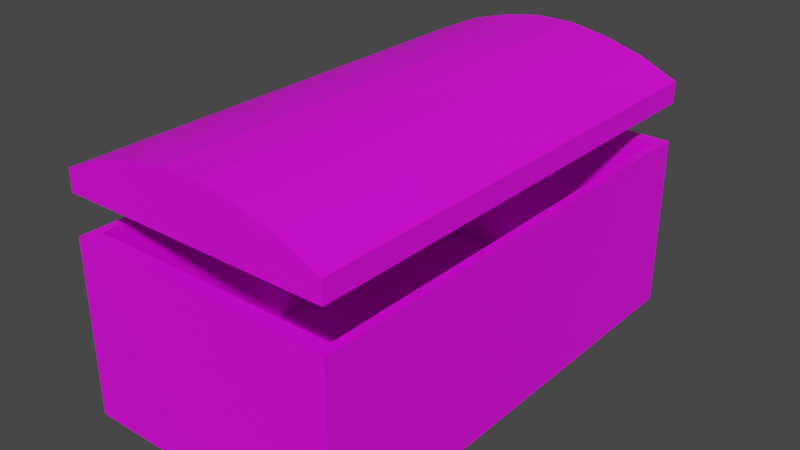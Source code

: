 # Source: Chest.blend  (saved by Blender 2.81.16; exported with 4.5.12 LTS)
import bpy
from mathutils import Matrix  # noqa: F401  (used for matrix-valued properties, if any)

bpy.ops.wm.read_factory_settings(use_empty=True)
scene = bpy.context.scene
scene.name = 'Scene'

# ---- collections
col_collection = bpy.data.collections.new('Collection'); scene.collection.children.link(col_collection)

# ---- images (referenced by path relative to the original .blend; pixels are not part of the script)
import os
ASSET_DIR = os.environ.get("B2B_ASSET_DIR", "")  # directory of the original .blend (textures are referenced by path, not embedded)
HERE = os.path.dirname(os.path.abspath(__file__))  # packed textures are extracted next to this script under _unpacked/

def load_image(name, relpath, width, height, colorspace="sRGB"):
    """Load a texture the original file referenced (path relative to the .blend, or extracted next to this script)."""
    p = next((c for c in (os.path.join(HERE, relpath), os.path.join(ASSET_DIR, relpath)) if relpath and os.path.exists(c)), "")
    if p:
        img = bpy.data.images.load(p, check_existing=True)
        img.name = name
    else:  # same state as the original file: an image datablock whose file is absent (Cycles renders it pink)
        img = bpy.data.images.new(name, width, height)
        img.source = "FILE"
        img.filepath = "//" + (relpath or name)
    img.colorspace_settings.name = colorspace
    return img
img_t_metal_wood_psd = load_image('T_Metal_Wood.psd', 'T_Metal_Wood.psd', 1024, 1024, 'sRGB')

# ---- materials (node trees are filled in below, after node groups)
mat_material_002 = bpy.data.materials.new('Material.002')
mat_material_002.use_transparent_shadow = False
mat_material_001 = bpy.data.materials.new('Material.001')
mat_material_001.use_transparent_shadow = False

# ---- material node trees
mat_material_002.use_nodes = True; mat_material_002.node_tree.nodes.clear()
_N = mat_material_002.node_tree.nodes; _L = mat_material_002.node_tree.links
n0 = _N.new('ShaderNodeOutputMaterial'); n0.name = 'Material Output'; n0.location = (300, 300)
n1 = _N.new('ShaderNodeBsdfPrincipled'); n1.name = 'Principled BSDF'; n1.location = (10, 300)
n1.distribution = 'GGX'
n1.subsurface_method = 'BURLEY'
n1.inputs[3].default_value = 1.45
n1.inputs[27].default_value = (0.0, 0.0, 0.0, 1.0)
n1.inputs[28].default_value = 1.0
n2 = _N.new('ShaderNodeTexImage'); n2.name = 'Image Texture'; n2.location = (-292, 217)
n2.image = img_t_metal_wood_psd
_L.new(n1.outputs[0], n0.inputs[0])
_L.new(n2.outputs[0], n1.inputs[0])
n0.is_active_output = True
mat_material_001.use_nodes = True; mat_material_001.node_tree.nodes.clear()
_N = mat_material_001.node_tree.nodes; _L = mat_material_001.node_tree.links
n0 = _N.new('ShaderNodeOutputMaterial'); n0.name = 'Material Output'; n0.location = (300, 300)
n1 = _N.new('ShaderNodeBsdfPrincipled'); n1.name = 'Principled BSDF'; n1.location = (10, 300)
n1.distribution = 'GGX'
n1.subsurface_method = 'BURLEY'
n1.inputs[3].default_value = 1.45
n1.inputs[27].default_value = (0.0, 0.0, 0.0, 1.0)
n1.inputs[28].default_value = 1.0
n2 = _N.new('ShaderNodeTexImage'); n2.name = 'Image Texture'; n2.location = (-290, 218)
n2.image = img_t_metal_wood_psd
_L.new(n1.outputs[0], n0.inputs[0])
_L.new(n2.outputs[0], n1.inputs[0])
n0.is_active_output = True

# ---- world
world_world = bpy.data.worlds.new('World'); scene.world = world_world
world_world.use_nodes = True; world_world.node_tree.nodes.clear()
_N = world_world.node_tree.nodes; _L = world_world.node_tree.links
n0 = _N.new('ShaderNodeOutputWorld'); n0.name = 'World Output'; n0.location = (300, 300)
n1 = _N.new('ShaderNodeBackground'); n1.name = 'Background'; n1.location = (10, 300)
n1.inputs[0].default_value = (0.05088, 0.05088, 0.05088, 1.0)
_L.new(n1.outputs[0], n0.inputs[0])
n0.is_active_output = True
world_world.color = (0.05088, 0.05088, 0.05088)
world_world.use_sun_shadow = False
world_world.sun_shadow_jitter_overblur = 0.0

# ---- meshes
me_cube_001 = bpy.data.meshes.new('Cube.001')
me_cube_001.from_pydata([(-1.0, -1.0, -1.0), (-1.0, -1.0, 1.0), (-1.0, 1.0, -1.0), (-1.0, 1.0, 1.0), (1.0, -1.0, -1.0), (1.0, -1.0, 1.0), (1.0, 1.0, -1.0), (1.0, 1.0, 1.0), (-0.9333, -0.9333, 1.0), (-0.9333, 0.9333, 1.0), (0.9333, 0.9333, 1.0), (0.9333, -0.9333, 1.0), (-0.9333, -0.9333, -0.9528), (-0.9333, 0.9333, -0.9528), (0.9333, 0.9333, -0.9528), (0.9333, -0.9333, -0.9528), (-1.0, 0.8, -1.0), (-1.0, 0.6, -1.0), (-1.0, 0.4, -1.0), (-1.0, 0.2, -1.0), (-1.0, 0.0, -1.0), (-1.0, -0.2, -1.0), (-1.0, -0.4, -1.0), (-1.0, -0.6, -1.0), (-1.0, -0.8, -1.0), (-1.0, -0.8, 1.0), (-1.0, -0.6, 1.0), (-1.0, -0.4, 1.0), (-1.0, -0.2, 1.0), (-1.0, 0.0, 1.0), (-1.0, 0.2, 1.0), (-1.0, 0.4, 1.0), (-1.0, 0.6, 1.0), (-1.0, 0.8, 1.0), (1.0, -0.8, -1.0), (1.0, -0.6, -1.0), (1.0, -0.4, -1.0), (1.0, -0.2, -1.0), (1.0, 0.0, -1.0), (1.0, 0.2, -1.0), (1.0, 0.4, -1.0), (1.0, 0.6, -1.0), (1.0, 0.8, -1.0), (1.0, 0.8, 1.0), (1.0, 0.6, 1.0), (1.0, 0.4, 1.0), (1.0, 0.2, 1.0), (1.0, 0.0, 1.0), (1.0, -0.2, 1.0), (1.0, -0.4, 1.0), (1.0, -0.6, 1.0), (1.0, -0.8, 1.0), (-0.9333, -0.7466, 1.0), (-0.9333, -0.56, 1.0), (-0.9333, -0.3733, 1.0), (-0.9333, -0.1867, 1.0), (-0.9333, -1.49e-08, 1.0), (-0.9333, 0.1867, 1.0), (-0.9333, 0.3733, 1.0), (-0.9333, 0.56, 1.0), (-0.9333, 0.7466, 1.0), (0.9333, 0.7466, 1.0), (0.9333, 0.56, 1.0), (0.9333, 0.3733, 1.0), (0.9333, 0.1867, 1.0), (0.9333, 1.49e-08, 1.0), (0.9333, -0.1867, 1.0), (0.9333, -0.3733, 1.0), (0.9333, -0.56, 1.0), (0.9333, -0.7466, 1.0), (-0.9333, -0.7466, -0.9528), (-0.9333, -0.56, -0.9528), (-0.9333, -0.3733, -0.9528), (-0.9333, -0.1867, -0.9528), (-0.9333, -1.49e-08, -0.9528), (-0.9333, 0.1867, -0.9528), (-0.9333, 0.3733, -0.9528), (-0.9333, 0.56, -0.9528), (-0.9333, 0.7466, -0.9528), (0.9333, 0.7466, -0.9528), (0.9333, 0.56, -0.9528), (0.9333, 0.3733, -0.9528), (0.9333, 0.1867, -0.9528), (0.9333, 1.49e-08, -0.9528), (0.9333, -0.1867, -0.9528), (0.9333, -0.3733, -0.9528), (0.9333, -0.56, -0.9528), (0.9333, -0.7466, -0.9528), (-1.0, -0.1, -1.0), (-1.0, -0.1, 1.0), (1.0, -0.1, -1.0), (1.0, -0.1, 1.0), (-0.9333, -0.09333, 1.0), (0.9333, -0.09333, 1.0), (-0.9333, -0.09333, -0.9528), (0.9333, -0.09333, -0.9528), (-1.0, 0.1, -1.0), (-1.0, 0.1, 1.0), (1.0, 0.1, -1.0), (1.0, 0.1, 1.0), (-0.9333, 0.09333, 1.0), (0.9333, 0.09333, 1.0), (-0.9333, 0.09333, -0.9528), (0.9333, 0.09333, -0.9528), (-1.0, -1.0, 0.4666), (-1.0, 1.0, 0.4666), (1.0, 1.0, 0.4666), (1.0, -1.0, 0.4666), (1.0, 0.8, 0.4666), (1.0, 0.6, 0.4666), (1.0, 0.4, 0.4666), (1.0, 0.2, 0.4666), (1.0, 0.0, 0.4666), (1.0, -0.2, 0.4666), (1.0, -0.4, 0.4666), (1.0, -0.6, 0.4666), (1.0, -0.8, 0.4666), (-1.0, -0.8, 0.4666), (-1.0, -0.6, 0.4666), (-1.0, -0.4, 0.4666), (-1.0, -0.2, 0.4666), (-1.0, 0.0, 0.4666), (-1.0, 0.2, 0.4666), (-1.0, 0.4, 0.4666), (-1.0, 0.6, 0.4666), (-1.0, 0.8, 0.4666), (-1.0, -0.1, 0.4666), (1.0, -0.1, 0.4666), (-1.0, 0.1, 0.4666), (1.0, 0.1, 0.4666)], [], [(125, 33, 3, 105), (105, 3, 7, 106), (116, 51, 5, 107), (107, 5, 1, 104), (24, 34, 4, 0), (25, 1, 8, 52), (8, 11, 15, 12), (1, 5, 11, 8), (7, 3, 9, 10), (43, 7, 10, 61), (87, 70, 12, 15), (10, 9, 13, 14), (61, 10, 14, 79), (52, 8, 12, 70), (9, 60, 78, 13), (60, 59, 77, 78), (59, 58, 76, 77), (58, 57, 75, 76), (100, 56, 74, 102), (92, 55, 73, 94), (55, 54, 72, 73), (54, 53, 71, 72), (53, 52, 70, 71), (11, 69, 87, 15), (69, 68, 86, 87), (68, 67, 85, 86), (67, 66, 84, 85), (93, 65, 83, 95), (101, 64, 82, 103), (64, 63, 81, 82), (63, 62, 80, 81), (62, 61, 79, 80), (14, 13, 78, 79), (79, 78, 77, 80), (80, 77, 76, 81), (81, 76, 75, 82), (103, 102, 74, 83), (95, 94, 73, 84), (84, 73, 72, 85), (85, 72, 71, 86), (86, 71, 70, 87), (5, 51, 69, 11), (51, 50, 68, 69), (50, 49, 67, 68), (49, 48, 66, 67), (91, 47, 65, 93), (99, 46, 64, 101), (46, 45, 63, 64), (45, 44, 62, 63), (44, 43, 61, 62), (3, 33, 60, 9), (33, 32, 59, 60), (32, 31, 58, 59), (31, 30, 57, 58), (97, 29, 56, 100), (89, 28, 55, 92), (28, 27, 54, 55), (27, 26, 53, 54), (26, 25, 52, 53), (2, 6, 42, 16), (16, 42, 41, 17), (17, 41, 40, 18), (18, 40, 39, 19), (96, 98, 38, 20), (88, 90, 37, 21), (21, 37, 36, 22), (22, 36, 35, 23), (23, 35, 34, 24), (106, 7, 43, 108), (108, 43, 44, 109), (109, 44, 45, 110), (110, 45, 46, 111), (129, 99, 47, 112), (127, 91, 48, 113), (113, 48, 49, 114), (114, 49, 50, 115), (115, 50, 51, 116), (104, 1, 25, 117), (117, 25, 26, 118), (118, 26, 27, 119), (119, 27, 28, 120), (126, 89, 29, 121), (128, 97, 30, 122), (122, 30, 31, 123), (123, 31, 32, 124), (124, 32, 33, 125), (120, 28, 89, 126), (112, 47, 91, 127), (20, 38, 90, 88), (29, 89, 92, 56), (48, 91, 93, 66), (83, 74, 94, 95), (66, 93, 95, 84), (56, 92, 94, 74), (121, 29, 97, 128), (111, 46, 99, 129), (19, 39, 98, 96), (30, 97, 100, 57), (47, 99, 101, 65), (82, 75, 102, 103), (65, 101, 103, 83), (57, 100, 102, 75), (39, 111, 129, 98), (20, 121, 128, 96), (38, 112, 127, 90), (21, 120, 126, 88), (17, 124, 125, 16), (18, 123, 124, 17), (19, 122, 123, 18), (96, 128, 122, 19), (88, 126, 121, 20), (22, 119, 120, 21), (23, 118, 119, 22), (24, 117, 118, 23), (0, 104, 117, 24), (35, 115, 116, 34), (36, 114, 115, 35), (37, 113, 114, 36), (90, 127, 113, 37), (98, 129, 112, 38), (40, 110, 111, 39), (41, 109, 110, 40), (42, 108, 109, 41), (6, 106, 108, 42), (4, 107, 104, 0), (34, 116, 107, 4), (2, 105, 106, 6), (16, 125, 105, 2)])
_uv = me_cube_001.uv_layers.new(name='UVMap')
_uv.uv.foreach_set('vector', [0.3174, 0.6616, 0.3456, 0.6616, 0.3456, 0.6722, 0.3174, 0.6722, 0.3174, 0.6722, 0.3456, 0.6722, 0.3456, 0.7778, 0.3174, 0.7778, 0.3174, 0.8728, 0.3456, 0.8728, 0.3456, 0.8834, 0.3174, 0.8834, 0.3174, 0.8834, 0.3456, 0.8834, 0.3456, 0.989, 0.3174, 0.989, 0.1344, 0.8728, 0.24, 0.8728, 0.24, 0.8834, 0.1344, 0.8834, 0.3456, 0.5772, 0.3456, 0.5666, 0.3456, 0.5666, 0.3456, 0.5772, 0.3456, 0.989, 0.3456, 0.8834, 0.3456, 0.8834, 0.3456, 0.989, 0.3456, 0.989, 0.3456, 0.8834, 0.3456, 0.8834, 0.3456, 0.989, 0.3456, 0.7778, 0.3456, 0.6722, 0.3456, 0.6722, 0.3456, 0.7778, 0.3456, 0.7884, 0.3456, 0.7778, 0.3456, 0.7778, 0.3456, 0.7884, 0.3456, 0.8728, 0.4512, 0.8728, 0.4512, 0.8834, 0.3456, 0.8834, 0.3456, 0.7778, 0.3456, 0.6722, 0.3456, 0.6722, 0.3456, 0.7778, 0.3456, 0.7884, 0.3456, 0.7778, 0.3456, 0.7778, 0.3456, 0.7884, 0.3456, 0.5772, 0.3456, 0.5666, 0.3456, 0.5666, 0.3456, 0.5772, 0.3456, 0.6722, 0.3456, 0.6616, 0.3456, 0.6616, 0.3456, 0.6722, 0.3456, 0.6616, 0.3456, 0.6511, 0.3456, 0.6511, 0.3456, 0.6616, 0.3456, 0.6511, 0.3456, 0.6405, 0.3456, 0.6405, 0.3456, 0.6511, 0.3456, 0.6405, 0.3456, 0.63, 0.3456, 0.63, 0.3456, 0.6405, 0.3456, 0.6247, 0.3456, 0.6194, 0.3456, 0.6194, 0.3456, 0.6247, 0.3456, 0.6141, 0.3456, 0.6088, 0.3456, 0.6088, 0.3456, 0.6141, 0.3456, 0.6088, 0.3456, 0.5983, 0.3456, 0.5983, 0.3456, 0.6088, 0.3456, 0.5983, 0.3456, 0.5877, 0.3456, 0.5877, 0.3456, 0.5983, 0.3456, 0.5877, 0.3456, 0.5772, 0.3456, 0.5772, 0.3456, 0.5877, 0.3456, 0.8834, 0.3456, 0.8728, 0.3456, 0.8728, 0.3456, 0.8834, 0.3456, 0.8728, 0.3456, 0.8623, 0.3456, 0.8623, 0.3456, 0.8728, 0.3456, 0.8623, 0.3456, 0.8517, 0.3456, 0.8517, 0.3456, 0.8623, 0.3456, 0.8517, 0.3456, 0.8412, 0.3456, 0.8412, 0.3456, 0.8517, 0.3456, 0.8359, 0.3456, 0.8306, 0.3456, 0.8306, 0.3456, 0.8359, 0.3456, 0.8253, 0.3456, 0.82, 0.3456, 0.82, 0.3456, 0.8253, 0.3456, 0.82, 0.3456, 0.8095, 0.3456, 0.8095, 0.3456, 0.82, 0.3456, 0.8095, 0.3456, 0.7989, 0.3456, 0.7989, 0.3456, 0.8095, 0.3456, 0.7989, 0.3456, 0.7884, 0.3456, 0.7884, 0.3456, 0.7989, 0.3456, 0.7778, 0.4512, 0.7778, 0.4512, 0.7884, 0.3456, 0.7884, 0.3456, 0.7884, 0.4512, 0.7884, 0.4512, 0.7989, 0.3456, 0.7989, 0.3456, 0.7989, 0.4512, 0.7989, 0.4512, 0.8095, 0.3456, 0.8095, 0.3456, 0.8095, 0.4512, 0.8095, 0.4512, 0.82, 0.3456, 0.82, 0.3456, 0.8253, 0.4512, 0.8253, 0.4512, 0.8306, 0.3456, 0.8306, 0.3456, 0.8359, 0.4512, 0.8359, 0.4512, 0.8412, 0.3456, 0.8412, 0.3456, 0.8412, 0.4512, 0.8412, 0.4512, 0.8517, 0.3456, 0.8517, 0.3456, 0.8517, 0.4512, 0.8517, 0.4512, 0.8623, 0.3456, 0.8623, 0.3456, 0.8623, 0.4512, 0.8623, 0.4512, 0.8728, 0.3456, 0.8728, 0.3456, 0.8834, 0.3456, 0.8728, 0.3456, 0.8728, 0.3456, 0.8834, 0.3456, 0.8728, 0.3456, 0.8623, 0.3456, 0.8623, 0.3456, 0.8728, 0.3456, 0.8623, 0.3456, 0.8517, 0.3456, 0.8517, 0.3456, 0.8623, 0.3456, 0.8517, 0.3456, 0.8412, 0.3456, 0.8412, 0.3456, 0.8517, 0.3456, 0.8359, 0.3456, 0.8306, 0.3456, 0.8306, 0.3456, 0.8359, 0.3456, 0.8253, 0.3456, 0.82, 0.3456, 0.82, 0.3456, 0.8253, 0.3456, 0.82, 0.3456, 0.8095, 0.3456, 0.8095, 0.3456, 0.82, 0.3456, 0.8095, 0.3456, 0.7989, 0.3456, 0.7989, 0.3456, 0.8095, 0.3456, 0.7989, 0.3456, 0.7884, 0.3456, 0.7884, 0.3456, 0.7989, 0.3456, 0.6722, 0.3456, 0.6616, 0.3456, 0.6616, 0.3456, 0.6722, 0.3456, 0.6616, 0.3456, 0.6511, 0.3456, 0.6511, 0.3456, 0.6616, 0.3456, 0.6511, 0.3456, 0.6405, 0.3456, 0.6405, 0.3456, 0.6511, 0.3456, 0.6405, 0.3456, 0.63, 0.3456, 0.63, 0.3456, 0.6405, 0.3456, 0.6247, 0.3456, 0.6194, 0.3456, 0.6194, 0.3456, 0.6247, 0.3456, 0.6141, 0.3456, 0.6088, 0.3456, 0.6088, 0.3456, 0.6141, 0.3456, 0.6088, 0.3456, 0.5983, 0.3456, 0.5983, 0.3456, 0.6088, 0.3456, 0.5983, 0.3456, 0.5877, 0.3456, 0.5877, 0.3456, 0.5983, 0.3456, 0.5877, 0.3456, 0.5772, 0.3456, 0.5772, 0.3456, 0.5877, 0.1344, 0.7778, 0.24, 0.7778, 0.24, 0.7884, 0.1344, 0.7884, 0.1344, 0.7884, 0.24, 0.7884, 0.24, 0.7989, 0.1344, 0.7989, 0.1344, 0.7989, 0.24, 0.7989, 0.24, 0.8095, 0.1344, 0.8095, 0.08145, 0.3233, 0.187, 0.3233, 0.187, 0.3339, 0.08145, 0.3339, 0.1344, 0.8253, 0.24, 0.8253, 0.24, 0.8306, 0.1344, 0.8306, 0.1344, 0.8359, 0.24, 0.8359, 0.24, 0.8412, 0.1344, 0.8412, 0.08145, 0.355, 0.187, 0.355, 0.187, 0.3656, 0.08145, 0.3656, 0.1344, 0.8517, 0.24, 0.8517, 0.24, 0.8623, 0.1344, 0.8623, 0.1344, 0.8623, 0.24, 0.8623, 0.24, 0.8728, 0.1344, 0.8728, 0.3174, 0.7778, 0.3456, 0.7778, 0.3456, 0.7884, 0.3174, 0.7884, 0.3174, 0.7884, 0.3456, 0.7884, 0.3456, 0.7989, 0.3174, 0.7989, 0.3174, 0.7989, 0.3456, 0.7989, 0.3456, 0.8095, 0.3174, 0.8095, 0.2645, 0.3233, 0.2926, 0.3233, 0.2926, 0.3339, 0.2645, 0.3339, 0.1564, 0.2702, 0.1846, 0.2702, 0.1846, 0.2754, 0.1564, 0.2754, 0.3174, 0.8359, 0.3456, 0.8359, 0.3456, 0.8412, 0.3174, 0.8412, 0.2645, 0.355, 0.2926, 0.355, 0.2926, 0.3656, 0.2645, 0.3656, 0.3174, 0.8517, 0.3456, 0.8517, 0.3456, 0.8623, 0.3174, 0.8623, 0.3174, 0.8623, 0.3456, 0.8623, 0.3456, 0.8728, 0.3174, 0.8728, 0.3174, 0.5666, 0.3456, 0.5666, 0.3456, 0.5772, 0.3174, 0.5772, 0.3174, 0.5772, 0.3456, 0.5772, 0.3456, 0.5877, 0.3174, 0.5877, 0.3174, 0.5877, 0.3456, 0.5877, 0.3456, 0.5983, 0.3174, 0.5983, 0.2645, 0.1121, 0.2926, 0.1121, 0.2926, 0.1227, 0.2645, 0.1227, 0.3174, 0.6141, 0.3456, 0.6141, 0.3456, 0.6194, 0.3174, 0.6194, 0.3174, 0.6247, 0.3456, 0.6247, 0.3456, 0.63, 0.3174, 0.63, 0.2645, 0.1438, 0.2926, 0.1438, 0.2926, 0.1544, 0.2645, 0.1544, 0.3174, 0.6405, 0.3456, 0.6405, 0.3456, 0.6511, 0.3174, 0.6511, 0.3174, 0.6511, 0.3456, 0.6511, 0.3456, 0.6616, 0.3174, 0.6616, 0.3174, 0.6088, 0.3456, 0.6088, 0.3456, 0.6141, 0.3174, 0.6141, 0.1564, 0.2754, 0.1846, 0.2754, 0.1846, 0.2807, 0.1564, 0.2807, 0.1344, 0.8306, 0.24, 0.8306, 0.24, 0.8359, 0.1344, 0.8359, 0.3456, 0.6194, 0.3456, 0.6141, 0.3456, 0.6141, 0.3456, 0.6194, 0.3456, 0.8412, 0.3456, 0.8359, 0.3456, 0.8359, 0.3456, 0.8412, 0.3456, 0.8306, 0.4512, 0.8306, 0.4512, 0.8359, 0.3456, 0.8359, 0.3456, 0.8412, 0.3456, 0.8359, 0.3456, 0.8359, 0.3456, 0.8412, 0.3456, 0.6194, 0.3456, 0.6141, 0.3456, 0.6141, 0.3456, 0.6194, 0.3174, 0.6194, 0.3456, 0.6194, 0.3456, 0.6247, 0.3174, 0.6247, 0.3174, 0.82, 0.3456, 0.82, 0.3456, 0.8253, 0.3174, 0.8253, 0.1344, 0.82, 0.24, 0.82, 0.24, 0.8253, 0.1344, 0.8253, 0.3456, 0.63, 0.3456, 0.6247, 0.3456, 0.6247, 0.3456, 0.63, 0.3456, 0.8306, 0.3456, 0.8253, 0.3456, 0.8253, 0.3456, 0.8306, 0.3456, 0.82, 0.4512, 0.82, 0.4512, 0.8253, 0.3456, 0.8253, 0.3456, 0.8306, 0.3456, 0.8253, 0.3456, 0.8253, 0.3456, 0.8306, 0.3456, 0.63, 0.3456, 0.6247, 0.3456, 0.6247, 0.3456, 0.63, 0.24, 0.82, 0.3174, 0.82, 0.3174, 0.8253, 0.24, 0.8253, 0.24, 0.6194, 0.3174, 0.6194, 0.3174, 0.6247, 0.24, 0.6247, 0.24, 0.8306, 0.3174, 0.8306, 0.3174, 0.8359, 0.24, 0.8359, 0.24, 0.6088, 0.3174, 0.6088, 0.3174, 0.6141, 0.24, 0.6141, 0.24, 0.6511, 0.3174, 0.6511, 0.3174, 0.6616, 0.24, 0.6616, 0.24, 0.6405, 0.3174, 0.6405, 0.3174, 0.6511, 0.24, 0.6511, 0.187, 0.1438, 0.2645, 0.1438, 0.2645, 0.1544, 0.187, 0.1544, 0.24, 0.6247, 0.3174, 0.6247, 0.3174, 0.63, 0.24, 0.63, 0.24, 0.6141, 0.3174, 0.6141, 0.3174, 0.6194, 0.24, 0.6194, 0.187, 0.1121, 0.2645, 0.1121, 0.2645, 0.1227, 0.187, 0.1227, 0.24, 0.5877, 0.3174, 0.5877, 0.3174, 0.5983, 0.24, 0.5983, 0.24, 0.5772, 0.3174, 0.5772, 0.3174, 0.5877, 0.24, 0.5877, 0.24, 0.5666, 0.3174, 0.5666, 0.3174, 0.5772, 0.24, 0.5772, 0.24, 0.8623, 0.3174, 0.8623, 0.3174, 0.8728, 0.24, 0.8728, 0.24, 0.8517, 0.3174, 0.8517, 0.3174, 0.8623, 0.24, 0.8623, 0.187, 0.355, 0.2645, 0.355, 0.2645, 0.3656, 0.187, 0.3656, 0.24, 0.8359, 0.3174, 0.8359, 0.3174, 0.8412, 0.24, 0.8412, 0.24, 0.8253, 0.3174, 0.8253, 0.3174, 0.8306, 0.24, 0.8306, 0.187, 0.3233, 0.2645, 0.3233, 0.2645, 0.3339, 0.187, 0.3339, 0.24, 0.7989, 0.3174, 0.7989, 0.3174, 0.8095, 0.24, 0.8095, 0.24, 0.7884, 0.3174, 0.7884, 0.3174, 0.7989, 0.24, 0.7989, 0.24, 0.7778, 0.3174, 0.7778, 0.3174, 0.7884, 0.24, 0.7884, 0.24, 0.8834, 0.3174, 0.8834, 0.3174, 0.989, 0.24, 0.989, 0.24, 0.8728, 0.3174, 0.8728, 0.3174, 0.8834, 0.24, 0.8834, 0.24, 0.6722, 0.3174, 0.6722, 0.3174, 0.7778, 0.24, 0.7778, 0.24, 0.6616, 0.3174, 0.6616, 0.3174, 0.6722, 0.24, 0.6722])
me_cube_001.materials.append(mat_material_002)
me_cube_001.use_remesh_fix_poles = True
me_cube_001.use_remesh_preserve_attributes = False
me_cube_001.use_mirror_vertex_groups = False
me_cube_001.update()
me_cube_002 = bpy.data.meshes.new('Cube.002')
me_cube_002.from_pydata([(-1.0, -1.0, -1.0), (-1.0, -1.0, 1.0), (-1.0, 1.0, -1.0), (-1.0, 1.0, 1.0), (1.0, -1.0, -1.0), (1.0, -1.0, 1.0), (1.0, 1.0, -1.0), (1.0, 1.0, 1.0), (0.7143, 1.0, -1.0), (0.4286, 1.0, -1.0), (0.1429, 1.0, -1.0), (-0.1429, 1.0, -1.0), (-0.4286, 1.0, -1.0), (-0.7143, 1.0, -1.0), (-0.7143, 1.0, 2.609), (-0.4286, 1.0, 3.634), (-0.1429, 1.0, 4.244), (0.1429, 1.0, 4.244), (0.4286, 1.0, 3.634), (0.7143, 1.0, 2.609), (-0.7143, -1.0, -1.0), (-0.4286, -1.0, -1.0), (-0.1429, -1.0, -1.0), (0.1429, -1.0, -1.0), (0.4286, -1.0, -1.0), (0.7143, -1.0, -1.0), (0.7143, -1.0, 2.609), (0.4286, -1.0, 3.634), (0.1429, -1.0, 4.244), (-0.1429, -1.0, 4.244), (-0.4286, -1.0, 3.634), (-0.7143, -1.0, 2.609), (-1.0, 0.8, -1.0), (-1.0, 0.6, -1.0), (-1.0, 0.4, -1.0), (-1.0, 0.2, -1.0), (-1.0, 0.0, -1.0), (-1.0, -0.2, -1.0), (-1.0, -0.4, -1.0), (-1.0, -0.6, -1.0), (-1.0, -0.8, -1.0), (-1.0, -0.8, 1.0), (-1.0, -0.6, 1.0), (-1.0, -0.4, 1.0), (-1.0, -0.2, 1.0), (-1.0, 0.0, 1.0), (-1.0, 0.2, 1.0), (-1.0, 0.4, 1.0), (-1.0, 0.6, 1.0), (-1.0, 0.8, 1.0), (1.0, -0.8, -1.0), (1.0, -0.6, -1.0), (1.0, -0.4, -1.0), (1.0, -0.2, -1.0), (1.0, 0.0, -1.0), (1.0, 0.2, -1.0), (1.0, 0.4, -1.0), (1.0, 0.6, -1.0), (1.0, 0.8, -1.0), (1.0, 0.8, 1.0), (1.0, 0.6, 1.0), (1.0, 0.4, 1.0), (1.0, 0.2, 1.0), (1.0, 0.0, 1.0), (1.0, -0.2, 1.0), (1.0, -0.4, 1.0), (1.0, -0.6, 1.0), (1.0, -0.8, 1.0), (0.7143, 0.8, 2.609), (0.7143, 0.6, 2.609), (0.7143, 0.4, 2.609), (0.7143, 0.2, 2.609), (0.7143, 0.0, 2.609), (0.7143, -0.2, 2.609), (0.7143, -0.4, 2.609), (0.7143, -0.6, 2.609), (0.7143, -0.8, 2.609), (0.4286, 0.8, 3.634), (0.4286, 0.6, 3.634), (0.4286, 0.4, 3.634), (0.4286, 0.2, 3.634), (0.4286, 0.0, 3.634), (0.4286, -0.2, 3.634), (0.4286, -0.4, 3.634), (0.4286, -0.6, 3.634), (0.4286, -0.8, 3.634), (0.1429, 0.8, 4.244), (0.1429, 0.6, 4.244), (0.1429, 0.4, 4.244), (0.1429, 0.2, 4.244), (0.1429, 0.0, 4.244), (0.1429, -0.2, 4.244), (0.1429, -0.4, 4.244), (0.1429, -0.6, 4.244), (0.1429, -0.8, 4.244), (-0.1429, 0.8, 4.244), (-0.1429, 0.6, 4.244), (-0.1429, 0.4, 4.244), (-0.1429, 0.2, 4.244), (-0.1429, 0.0, 4.244), (-0.1429, -0.2, 4.244), (-0.1429, -0.4, 4.244), (-0.1429, -0.6, 4.244), (-0.1429, -0.8, 4.244), (-0.4286, 0.8, 3.634), (-0.4286, 0.6, 3.634), (-0.4286, 0.4, 3.634), (-0.4286, 0.2, 3.634), (-0.4286, 0.0, 3.634), (-0.4286, -0.2, 3.634), (-0.4286, -0.4, 3.634), (-0.4286, -0.6, 3.634), (-0.4286, -0.8, 3.634), (-0.7143, 0.8, 2.609), (-0.7143, 0.6, 2.609), (-0.7143, 0.4, 2.609), (-0.7143, 0.2, 2.609), (-0.7143, 0.0, 2.609), (-0.7143, -0.2, 2.609), (-0.7143, -0.4, 2.609), (-0.7143, -0.6, 2.609), (-0.7143, -0.8, 2.609), (-0.7143, 0.8, -1.0), (-0.7143, 0.6, -1.0), (-0.7143, 0.4, -1.0), (-0.7143, 0.2, -1.0), (-0.7143, 0.0, -1.0), (-0.7143, -0.2, -1.0), (-0.7143, -0.4, -1.0), (-0.7143, -0.6, -1.0), (-0.7143, -0.8, -1.0), (-0.4286, 0.8, -1.0), (-0.4286, 0.6, -1.0), (-0.4286, 0.4, -1.0), (-0.4286, 0.2, -1.0), (-0.4286, 0.0, -1.0), (-0.4286, -0.2, -1.0), (-0.4286, -0.4, -1.0), (-0.4286, -0.6, -1.0), (-0.4286, -0.8, -1.0), (-0.1429, 0.8, -1.0), (-0.1429, 0.6, -1.0), (-0.1429, 0.4, -1.0), (-0.1429, 0.2, -1.0), (-0.1429, 0.0, -1.0), (-0.1429, -0.2, -1.0), (-0.1429, -0.4, -1.0), (-0.1429, -0.6, -1.0), (-0.1429, -0.8, -1.0), (0.1429, 0.8, -1.0), (0.1429, 0.6, -1.0), (0.1429, 0.4, -1.0), (0.1429, 0.2, -1.0), (0.1429, 0.0, -1.0), (0.1429, -0.2, -1.0), (0.1429, -0.4, -1.0), (0.1429, -0.6, -1.0), (0.1429, -0.8, -1.0), (0.4286, 0.8, -1.0), (0.4286, 0.6, -1.0), (0.4286, 0.4, -1.0), (0.4286, 0.2, -1.0), (0.4286, 0.0, -1.0), (0.4286, -0.2, -1.0), (0.4286, -0.4, -1.0), (0.4286, -0.6, -1.0), (0.4286, -0.8, -1.0), (0.7143, 0.8, -1.0), (0.7143, 0.6, -1.0), (0.7143, 0.4, -1.0), (0.7143, 0.2, -1.0), (0.7143, 0.0, -1.0), (0.7143, -0.2, -1.0), (0.7143, -0.4, -1.0), (0.7143, -0.6, -1.0), (0.7143, -0.8, -1.0), (-1.0, -0.1, -1.0), (-1.0, -0.1, 1.0), (1.0, -0.1, -1.0), (1.0, -0.1, 1.0), (0.7143, -0.1, 2.609), (0.4286, -0.1, 3.634), (0.1429, -0.1, 4.244), (-0.1429, -0.1, 4.244), (-0.4286, -0.1, 3.634), (-0.7143, -0.1, 2.609), (-0.7143, -0.1, -1.0), (-0.4286, -0.1, -1.0), (-0.1429, -0.1, -1.0), (0.1429, -0.1, -1.0), (0.4286, -0.1, -1.0), (0.7143, -0.1, -1.0), (-1.0, 0.1, -1.0), (-1.0, 0.1, 1.0), (1.0, 0.1, -1.0), (1.0, 0.1, 1.0), (0.7143, 0.1, 2.609), (0.4286, 0.1, 3.634), (0.1429, 0.1, 4.244), (-0.1429, 0.1, 4.244), (-0.4286, 0.1, 3.634), (-0.7143, 0.1, 2.609), (-0.7143, 0.1, -1.0), (-0.4286, 0.1, -1.0), (-0.1429, 0.1, -1.0), (0.1429, 0.1, -1.0), (0.4286, 0.1, -1.0), (0.7143, 0.1, -1.0)], [], [(32, 49, 3, 2), (8, 19, 7, 6), (50, 67, 5, 4), (20, 31, 1, 0), (175, 50, 4, 25), (121, 41, 1, 31), (67, 76, 26, 5), (76, 85, 27, 26), (85, 94, 28, 27), (94, 103, 29, 28), (103, 112, 30, 29), (112, 121, 31, 30), (40, 130, 20, 0), (130, 139, 21, 20), (139, 148, 22, 21), (148, 157, 23, 22), (157, 166, 24, 23), (166, 175, 25, 24), (4, 5, 26, 25), (25, 26, 27, 24), (24, 27, 28, 23), (23, 28, 29, 22), (22, 29, 30, 21), (21, 30, 31, 20), (2, 3, 14, 13), (13, 14, 15, 12), (12, 15, 16, 11), (11, 16, 17, 10), (10, 17, 18, 9), (9, 18, 19, 8), (9, 8, 167, 158), (158, 167, 168, 159), (159, 168, 169, 160), (160, 169, 170, 161), (206, 207, 171, 162), (190, 191, 172, 163), (163, 172, 173, 164), (164, 173, 174, 165), (165, 174, 175, 166), (10, 9, 158, 149), (149, 158, 159, 150), (150, 159, 160, 151), (151, 160, 161, 152), (205, 206, 162, 153), (189, 190, 163, 154), (154, 163, 164, 155), (155, 164, 165, 156), (156, 165, 166, 157), (11, 10, 149, 140), (140, 149, 150, 141), (141, 150, 151, 142), (142, 151, 152, 143), (204, 205, 153, 144), (188, 189, 154, 145), (145, 154, 155, 146), (146, 155, 156, 147), (147, 156, 157, 148), (12, 11, 140, 131), (131, 140, 141, 132), (132, 141, 142, 133), (133, 142, 143, 134), (203, 204, 144, 135), (187, 188, 145, 136), (136, 145, 146, 137), (137, 146, 147, 138), (138, 147, 148, 139), (13, 12, 131, 122), (122, 131, 132, 123), (123, 132, 133, 124), (124, 133, 134, 125), (202, 203, 135, 126), (186, 187, 136, 127), (127, 136, 137, 128), (128, 137, 138, 129), (129, 138, 139, 130), (2, 13, 122, 32), (32, 122, 123, 33), (33, 123, 124, 34), (34, 124, 125, 35), (192, 202, 126, 36), (176, 186, 127, 37), (37, 127, 128, 38), (38, 128, 129, 39), (39, 129, 130, 40), (15, 14, 113, 104), (104, 113, 114, 105), (105, 114, 115, 106), (106, 115, 116, 107), (200, 201, 117, 108), (184, 185, 118, 109), (109, 118, 119, 110), (110, 119, 120, 111), (111, 120, 121, 112), (16, 15, 104, 95), (95, 104, 105, 96), (96, 105, 106, 97), (97, 106, 107, 98), (199, 200, 108, 99), (183, 184, 109, 100), (100, 109, 110, 101), (101, 110, 111, 102), (102, 111, 112, 103), (17, 16, 95, 86), (86, 95, 96, 87), (87, 96, 97, 88), (88, 97, 98, 89), (198, 199, 99, 90), (182, 183, 100, 91), (91, 100, 101, 92), (92, 101, 102, 93), (93, 102, 103, 94), (18, 17, 86, 77), (77, 86, 87, 78), (78, 87, 88, 79), (79, 88, 89, 80), (197, 198, 90, 81), (181, 182, 91, 82), (82, 91, 92, 83), (83, 92, 93, 84), (84, 93, 94, 85), (19, 18, 77, 68), (68, 77, 78, 69), (69, 78, 79, 70), (70, 79, 80, 71), (196, 197, 81, 72), (180, 181, 82, 73), (73, 82, 83, 74), (74, 83, 84, 75), (75, 84, 85, 76), (7, 19, 68, 59), (59, 68, 69, 60), (60, 69, 70, 61), (61, 70, 71, 62), (195, 196, 72, 63), (179, 180, 73, 64), (64, 73, 74, 65), (65, 74, 75, 66), (66, 75, 76, 67), (14, 3, 49, 113), (113, 49, 48, 114), (114, 48, 47, 115), (115, 47, 46, 116), (201, 193, 45, 117), (185, 177, 44, 118), (118, 44, 43, 119), (119, 43, 42, 120), (120, 42, 41, 121), (8, 6, 58, 167), (167, 58, 57, 168), (168, 57, 56, 169), (169, 56, 55, 170), (207, 194, 54, 171), (191, 178, 53, 172), (172, 53, 52, 173), (173, 52, 51, 174), (174, 51, 50, 175), (6, 7, 59, 58), (58, 59, 60, 57), (57, 60, 61, 56), (56, 61, 62, 55), (194, 195, 63, 54), (178, 179, 64, 53), (53, 64, 65, 52), (52, 65, 66, 51), (51, 66, 67, 50), (0, 1, 41, 40), (40, 41, 42, 39), (39, 42, 43, 38), (38, 43, 44, 37), (176, 177, 45, 36), (192, 193, 46, 35), (35, 46, 47, 34), (34, 47, 48, 33), (33, 48, 49, 32), (37, 44, 177, 176), (54, 63, 179, 178), (171, 54, 178, 191), (117, 45, 177, 185), (63, 72, 180, 179), (72, 81, 181, 180), (81, 90, 182, 181), (90, 99, 183, 182), (99, 108, 184, 183), (108, 117, 185, 184), (36, 126, 186, 176), (126, 135, 187, 186), (135, 144, 188, 187), (144, 153, 189, 188), (153, 162, 190, 189), (162, 171, 191, 190), (36, 45, 193, 192), (55, 62, 195, 194), (170, 55, 194, 207), (116, 46, 193, 201), (62, 71, 196, 195), (71, 80, 197, 196), (80, 89, 198, 197), (89, 98, 199, 198), (98, 107, 200, 199), (107, 116, 201, 200), (35, 125, 202, 192), (125, 134, 203, 202), (134, 143, 204, 203), (143, 152, 205, 204), (152, 161, 206, 205), (161, 170, 207, 206)])
_uv = me_cube_002.uv_layers.new(name='UVMap')
_uv.uv.foreach_set('vector', [0.2747, 0.6488, 0.3613, 0.6488, 0.3613, 0.6575, 0.2747, 0.6575, 0.2747, 0.7317, 0.3613, 0.7317, 0.3613, 0.7441, 0.2747, 0.7441, 0.2747, 0.8221, 0.3613, 0.8221, 0.3613, 0.8308, 0.2747, 0.8308, 0.2747, 0.905, 0.3613, 0.905, 0.3613, 0.9174, 0.2747, 0.9174, 0.2623, 0.8221, 0.2747, 0.8221, 0.2747, 0.8308, 0.2623, 0.8308, 0.4356, 0.8221, 0.448, 0.8221, 0.448, 0.8308, 0.4356, 0.8308, 0.3613, 0.8221, 0.3737, 0.8221, 0.3737, 0.8308, 0.3613, 0.8308, 0.3737, 0.8221, 0.3861, 0.8221, 0.3861, 0.8308, 0.3737, 0.8308, 0.3861, 0.8221, 0.3985, 0.8221, 0.3985, 0.8308, 0.3861, 0.8308, 0.3985, 0.8221, 0.4108, 0.8221, 0.4108, 0.8308, 0.3985, 0.8308, 0.4108, 0.8221, 0.4232, 0.8221, 0.4232, 0.8308, 0.4108, 0.8308, 0.4232, 0.8221, 0.4356, 0.8221, 0.4356, 0.8308, 0.4232, 0.8308, 0.188, 0.8221, 0.2004, 0.8221, 0.2004, 0.8308, 0.188, 0.8308, 0.2004, 0.8221, 0.2128, 0.8221, 0.2128, 0.8308, 0.2004, 0.8308, 0.2128, 0.8221, 0.2252, 0.8221, 0.2252, 0.8308, 0.2128, 0.8308, 0.2252, 0.8221, 0.2376, 0.8221, 0.2376, 0.8308, 0.2252, 0.8308, 0.2376, 0.8221, 0.2499, 0.8221, 0.2499, 0.8308, 0.2376, 0.8308, 0.2499, 0.8221, 0.2623, 0.8221, 0.2623, 0.8308, 0.2499, 0.8308, 0.2747, 0.8308, 0.3613, 0.8308, 0.3613, 0.8431, 0.2747, 0.8431, 0.2747, 0.8431, 0.3613, 0.8431, 0.3613, 0.8555, 0.2747, 0.8555, 0.2747, 0.8555, 0.3613, 0.8555, 0.3613, 0.8679, 0.2747, 0.8679, 0.2747, 0.8679, 0.3613, 0.8679, 0.3613, 0.8803, 0.2747, 0.8803, 0.2747, 0.8803, 0.3613, 0.8803, 0.3613, 0.8926, 0.2747, 0.8926, 0.2747, 0.8926, 0.3613, 0.8926, 0.3613, 0.905, 0.2747, 0.905, 0.2747, 0.6575, 0.3613, 0.6575, 0.3613, 0.6698, 0.2747, 0.6698, 0.2747, 0.6698, 0.3613, 0.6698, 0.3613, 0.6822, 0.2747, 0.6822, 0.2747, 0.6822, 0.3613, 0.6822, 0.3613, 0.6946, 0.2747, 0.6946, 0.2747, 0.6946, 0.3613, 0.6946, 0.3613, 0.707, 0.2747, 0.707, 0.2747, 0.707, 0.3613, 0.707, 0.3613, 0.7194, 0.2747, 0.7194, 0.2747, 0.7194, 0.3613, 0.7194, 0.3613, 0.7317, 0.2747, 0.7317, 0.2499, 0.7441, 0.2623, 0.7441, 0.2623, 0.7528, 0.2499, 0.7528, 0.2499, 0.7528, 0.2623, 0.7528, 0.2623, 0.7614, 0.2499, 0.7614, 0.2499, 0.7614, 0.2623, 0.7614, 0.2623, 0.7701, 0.2499, 0.7701, 0.4861, 0.1239, 0.4638, 0.1237, 0.4642, 0.108, 0.4865, 0.1082, 0.2499, 0.7831, 0.2623, 0.7831, 0.2623, 0.7874, 0.2499, 0.7874, 0.2499, 0.7918, 0.2623, 0.7918, 0.2623, 0.7961, 0.2499, 0.7961, 0.4873, 0.07693, 0.465, 0.07675, 0.4654, 0.0611, 0.4877, 0.06128, 0.2499, 0.8048, 0.2623, 0.8048, 0.2623, 0.8134, 0.2499, 0.8134, 0.2499, 0.8134, 0.2623, 0.8134, 0.2623, 0.8221, 0.2499, 0.8221, 0.2376, 0.7441, 0.2499, 0.7441, 0.2499, 0.7528, 0.2376, 0.7528, 0.2376, 0.7528, 0.2499, 0.7528, 0.2499, 0.7614, 0.2376, 0.7614, 0.2376, 0.7614, 0.2499, 0.7614, 0.2499, 0.7701, 0.2376, 0.7701, 0.5085, 0.124, 0.4861, 0.1239, 0.4865, 0.1082, 0.5089, 0.1084, 0.2376, 0.7831, 0.2499, 0.7831, 0.2499, 0.7874, 0.2376, 0.7874, 0.2376, 0.7918, 0.2499, 0.7918, 0.2499, 0.7961, 0.2376, 0.7961, 0.5097, 0.07711, 0.4873, 0.07693, 0.4877, 0.06128, 0.5101, 0.06146, 0.2376, 0.8048, 0.2499, 0.8048, 0.2499, 0.8134, 0.2376, 0.8134, 0.2376, 0.8134, 0.2499, 0.8134, 0.2499, 0.8221, 0.2376, 0.8221, 0.2252, 0.7441, 0.2376, 0.7441, 0.2376, 0.7528, 0.2252, 0.7528, 0.2252, 0.7528, 0.2376, 0.7528, 0.2376, 0.7614, 0.2252, 0.7614, 0.2252, 0.7614, 0.2376, 0.7614, 0.2376, 0.7701, 0.2252, 0.7701, 0.5308, 0.1242, 0.5085, 0.124, 0.5089, 0.1084, 0.5312, 0.1086, 0.2252, 0.7831, 0.2376, 0.7831, 0.2376, 0.7874, 0.2252, 0.7874, 0.2252, 0.7918, 0.2376, 0.7918, 0.2376, 0.7961, 0.2252, 0.7961, 0.532, 0.07729, 0.5097, 0.07711, 0.5101, 0.06146, 0.5324, 0.06164, 0.2252, 0.8048, 0.2376, 0.8048, 0.2376, 0.8134, 0.2252, 0.8134, 0.2252, 0.8134, 0.2376, 0.8134, 0.2376, 0.8221, 0.2252, 0.8221, 0.2128, 0.7441, 0.2252, 0.7441, 0.2252, 0.7528, 0.2128, 0.7528, 0.2128, 0.7528, 0.2252, 0.7528, 0.2252, 0.7614, 0.2128, 0.7614, 0.2128, 0.7614, 0.2252, 0.7614, 0.2252, 0.7701, 0.2128, 0.7701, 0.5532, 0.1244, 0.5308, 0.1242, 0.5312, 0.1086, 0.5536, 0.1088, 0.2128, 0.7831, 0.2252, 0.7831, 0.2252, 0.7874, 0.2128, 0.7874, 0.2128, 0.7918, 0.2252, 0.7918, 0.2252, 0.7961, 0.2128, 0.7961, 0.5544, 0.07747, 0.532, 0.07729, 0.5324, 0.06164, 0.5548, 0.06182, 0.2128, 0.8048, 0.2252, 0.8048, 0.2252, 0.8134, 0.2128, 0.8134, 0.2128, 0.8134, 0.2252, 0.8134, 0.2252, 0.8221, 0.2128, 0.8221, 0.2004, 0.7441, 0.2128, 0.7441, 0.2128, 0.7528, 0.2004, 0.7528, 0.2004, 0.7528, 0.2128, 0.7528, 0.2128, 0.7614, 0.2004, 0.7614, 0.2004, 0.7614, 0.2128, 0.7614, 0.2128, 0.7701, 0.2004, 0.7701, 0.5755, 0.1246, 0.5532, 0.1244, 0.5536, 0.1088, 0.5759, 0.1089, 0.2004, 0.7831, 0.2128, 0.7831, 0.2128, 0.7874, 0.2004, 0.7874, 0.2004, 0.7918, 0.2128, 0.7918, 0.2128, 0.7961, 0.2004, 0.7961, 0.5767, 0.07765, 0.5544, 0.07747, 0.5548, 0.06182, 0.5771, 0.06201, 0.2004, 0.8048, 0.2128, 0.8048, 0.2128, 0.8134, 0.2004, 0.8134, 0.2004, 0.8134, 0.2128, 0.8134, 0.2128, 0.8221, 0.2004, 0.8221, 0.188, 0.7441, 0.2004, 0.7441, 0.2004, 0.7528, 0.188, 0.7528, 0.188, 0.7528, 0.2004, 0.7528, 0.2004, 0.7614, 0.188, 0.7614, 0.188, 0.7614, 0.2004, 0.7614, 0.2004, 0.7701, 0.188, 0.7701, 0.5978, 0.1248, 0.5755, 0.1246, 0.5759, 0.1089, 0.5982, 0.1091, 0.188, 0.7831, 0.2004, 0.7831, 0.2004, 0.7874, 0.188, 0.7874, 0.188, 0.7918, 0.2004, 0.7918, 0.2004, 0.7961, 0.188, 0.7961, 0.599, 0.07783, 0.5767, 0.07765, 0.5771, 0.06201, 0.5994, 0.06219, 0.188, 0.8048, 0.2004, 0.8048, 0.2004, 0.8134, 0.188, 0.8134, 0.188, 0.8134, 0.2004, 0.8134, 0.2004, 0.8221, 0.188, 0.8221, 0.4232, 0.7441, 0.4356, 0.7441, 0.4356, 0.7528, 0.4232, 0.7528, 0.4232, 0.7528, 0.4356, 0.7528, 0.4356, 0.7614, 0.4232, 0.7614, 0.4232, 0.7614, 0.4356, 0.7614, 0.4356, 0.7701, 0.4232, 0.7701, 0.1733, 0.1213, 0.1509, 0.1211, 0.1513, 0.1055, 0.1737, 0.1057, 0.4232, 0.7831, 0.4356, 0.7831, 0.4356, 0.7874, 0.4232, 0.7874, 0.4232, 0.7918, 0.4356, 0.7918, 0.4356, 0.7961, 0.4232, 0.7961, 0.1745, 0.0744, 0.1521, 0.07422, 0.1525, 0.05857, 0.1749, 0.05876, 0.4232, 0.8048, 0.4356, 0.8048, 0.4356, 0.8134, 0.4232, 0.8134, 0.4232, 0.8134, 0.4356, 0.8134, 0.4356, 0.8221, 0.4232, 0.8221, 0.4108, 0.7441, 0.4232, 0.7441, 0.4232, 0.7528, 0.4108, 0.7528, 0.4108, 0.7528, 0.4232, 0.7528, 0.4232, 0.7614, 0.4108, 0.7614, 0.4108, 0.7614, 0.4232, 0.7614, 0.4232, 0.7701, 0.4108, 0.7701, 0.1956, 0.1215, 0.1733, 0.1213, 0.1737, 0.1057, 0.196, 0.1059, 0.4108, 0.7831, 0.4232, 0.7831, 0.4232, 0.7874, 0.4108, 0.7874, 0.4108, 0.7918, 0.4232, 0.7918, 0.4232, 0.7961, 0.4108, 0.7961, 0.1968, 0.07458, 0.1745, 0.0744, 0.1749, 0.05876, 0.1972, 0.05894, 0.4108, 0.8048, 0.4232, 0.8048, 0.4232, 0.8134, 0.4108, 0.8134, 0.4108, 0.8134, 0.4232, 0.8134, 0.4232, 0.8221, 0.4108, 0.8221, 0.3985, 0.7441, 0.4108, 0.7441, 0.4108, 0.7528, 0.3985, 0.7528, 0.3985, 0.7528, 0.4108, 0.7528, 0.4108, 0.7614, 0.3985, 0.7614, 0.3985, 0.7614, 0.4108, 0.7614, 0.4108, 0.7701, 0.3985, 0.7701, 0.218, 0.1217, 0.1956, 0.1215, 0.196, 0.1059, 0.2183, 0.106, 0.3985, 0.7831, 0.4108, 0.7831, 0.4108, 0.7874, 0.3985, 0.7874, 0.3985, 0.7918, 0.4108, 0.7918, 0.4108, 0.7961, 0.3985, 0.7961, 0.2191, 0.07476, 0.1968, 0.07458, 0.1972, 0.05894, 0.2195, 0.05912, 0.3985, 0.8048, 0.4108, 0.8048, 0.4108, 0.8134, 0.3985, 0.8134, 0.3985, 0.8134, 0.4108, 0.8134, 0.4108, 0.8221, 0.3985, 0.8221, 0.3861, 0.7441, 0.3985, 0.7441, 0.3985, 0.7528, 0.3861, 0.7528, 0.3861, 0.7528, 0.3985, 0.7528, 0.3985, 0.7614, 0.3861, 0.7614, 0.3861, 0.7614, 0.3985, 0.7614, 0.3985, 0.7701, 0.3861, 0.7701, 0.2403, 0.1219, 0.218, 0.1217, 0.2183, 0.106, 0.2407, 0.1062, 0.3861, 0.7831, 0.3985, 0.7831, 0.3985, 0.7874, 0.3861, 0.7874, 0.3861, 0.7918, 0.3985, 0.7918, 0.3985, 0.7961, 0.3861, 0.7961, 0.2415, 0.07494, 0.2191, 0.07476, 0.2195, 0.05912, 0.2419, 0.0593, 0.3861, 0.8048, 0.3985, 0.8048, 0.3985, 0.8134, 0.3861, 0.8134, 0.3861, 0.8134, 0.3985, 0.8134, 0.3985, 0.8221, 0.3861, 0.8221, 0.3737, 0.7441, 0.3861, 0.7441, 0.3861, 0.7528, 0.3737, 0.7528, 0.3737, 0.7528, 0.3861, 0.7528, 0.3861, 0.7614, 0.3737, 0.7614, 0.3737, 0.7614, 0.3861, 0.7614, 0.3861, 0.7701, 0.3737, 0.7701, 0.2626, 0.122, 0.2403, 0.1219, 0.2407, 0.1062, 0.263, 0.1064, 0.3737, 0.7831, 0.3861, 0.7831, 0.3861, 0.7874, 0.3737, 0.7874, 0.3737, 0.7918, 0.3861, 0.7918, 0.3861, 0.7961, 0.3737, 0.7961, 0.2638, 0.07512, 0.2415, 0.07494, 0.2419, 0.0593, 0.2642, 0.05948, 0.3737, 0.8048, 0.3861, 0.8048, 0.3861, 0.8134, 0.3737, 0.8134, 0.3737, 0.8134, 0.3861, 0.8134, 0.3861, 0.8221, 0.3737, 0.8221, 0.3613, 0.7441, 0.3737, 0.7441, 0.3737, 0.7528, 0.3613, 0.7528, 0.3613, 0.7528, 0.3737, 0.7528, 0.3737, 0.7614, 0.3613, 0.7614, 0.3613, 0.7614, 0.3737, 0.7614, 0.3737, 0.7701, 0.3613, 0.7701, 0.285, 0.1222, 0.2626, 0.122, 0.263, 0.1064, 0.2854, 0.1066, 0.3613, 0.7831, 0.3737, 0.7831, 0.3737, 0.7874, 0.3613, 0.7874, 0.3613, 0.7918, 0.3737, 0.7918, 0.3737, 0.7961, 0.3613, 0.7961, 0.2862, 0.0753, 0.2638, 0.07512, 0.2642, 0.05948, 0.2866, 0.05966, 0.3613, 0.8048, 0.3737, 0.8048, 0.3737, 0.8134, 0.3613, 0.8134, 0.3613, 0.8134, 0.3737, 0.8134, 0.3737, 0.8221, 0.3613, 0.8221, 0.4356, 0.7441, 0.448, 0.7441, 0.448, 0.7528, 0.4356, 0.7528, 0.4356, 0.7528, 0.448, 0.7528, 0.448, 0.7614, 0.4356, 0.7614, 0.4356, 0.7614, 0.448, 0.7614, 0.448, 0.7701, 0.4356, 0.7701, 0.1509, 0.1211, 0.1286, 0.121, 0.129, 0.1053, 0.1513, 0.1055, 0.4356, 0.7831, 0.448, 0.7831, 0.448, 0.7874, 0.4356, 0.7874, 0.4356, 0.7918, 0.448, 0.7918, 0.448, 0.7961, 0.4356, 0.7961, 0.1521, 0.07422, 0.1298, 0.07404, 0.1302, 0.05839, 0.1525, 0.05857, 0.4356, 0.8048, 0.448, 0.8048, 0.448, 0.8134, 0.4356, 0.8134, 0.4356, 0.8134, 0.448, 0.8134, 0.448, 0.8221, 0.4356, 0.8221, 0.2623, 0.7441, 0.2747, 0.7441, 0.2747, 0.7528, 0.2623, 0.7528, 0.2623, 0.7528, 0.2747, 0.7528, 0.2747, 0.7614, 0.2623, 0.7614, 0.2623, 0.7614, 0.2747, 0.7614, 0.2747, 0.7701, 0.2623, 0.7701, 0.4638, 0.1237, 0.4414, 0.1235, 0.4418, 0.1079, 0.4642, 0.108, 0.2623, 0.7831, 0.2747, 0.7831, 0.2747, 0.7874, 0.2623, 0.7874, 0.2623, 0.7918, 0.2747, 0.7918, 0.2747, 0.7961, 0.2623, 0.7961, 0.465, 0.07675, 0.4426, 0.07656, 0.443, 0.06092, 0.4654, 0.0611, 0.2623, 0.8048, 0.2747, 0.8048, 0.2747, 0.8134, 0.2623, 0.8134, 0.2623, 0.8134, 0.2747, 0.8134, 0.2747, 0.8221, 0.2623, 0.8221, 0.2747, 0.7441, 0.3613, 0.7441, 0.3613, 0.7528, 0.2747, 0.7528, 0.2747, 0.7528, 0.3613, 0.7528, 0.3613, 0.7614, 0.2747, 0.7614, 0.2747, 0.7614, 0.3613, 0.7614, 0.3613, 0.7701, 0.2747, 0.7701, 0.4414, 0.1235, 0.285, 0.1222, 0.2854, 0.1066, 0.4418, 0.1079, 0.1207, 0.2988, 0.2073, 0.2988, 0.2073, 0.3032, 0.1207, 0.3032, 0.2747, 0.7918, 0.3613, 0.7918, 0.3613, 0.7961, 0.2747, 0.7961, 0.4426, 0.07656, 0.2862, 0.0753, 0.2866, 0.05966, 0.443, 0.06092, 0.2747, 0.8048, 0.3613, 0.8048, 0.3613, 0.8134, 0.2747, 0.8134, 0.2747, 0.8134, 0.3613, 0.8134, 0.3613, 0.8221, 0.2747, 0.8221, 0.2747, 0.5708, 0.3613, 0.5708, 0.3613, 0.5795, 0.2747, 0.5795, 0.2747, 0.5795, 0.3613, 0.5795, 0.3613, 0.5881, 0.2747, 0.5881, 0.2747, 0.5881, 0.3613, 0.5881, 0.3613, 0.5968, 0.2747, 0.5968, 0.4334, 0.4363, 0.277, 0.4351, 0.2774, 0.4194, 0.4338, 0.4207, 0.2747, 0.6098, 0.3613, 0.6098, 0.3613, 0.6141, 0.2747, 0.6141, 0.2747, 0.6185, 0.3613, 0.6185, 0.3613, 0.6228, 0.2747, 0.6228, 0.4346, 0.3894, 0.2782, 0.3882, 0.2786, 0.3725, 0.435, 0.3738, 0.2747, 0.6315, 0.3613, 0.6315, 0.3613, 0.6401, 0.2747, 0.6401, 0.2747, 0.6401, 0.3613, 0.6401, 0.3613, 0.6488, 0.2747, 0.6488, 0.2747, 0.6055, 0.3613, 0.6055, 0.3613, 0.6098, 0.2747, 0.6098, 0.1207, 0.3032, 0.2073, 0.3032, 0.2073, 0.3075, 0.1207, 0.3075, 0.2623, 0.7874, 0.2747, 0.7874, 0.2747, 0.7918, 0.2623, 0.7918, 0.4356, 0.7874, 0.448, 0.7874, 0.448, 0.7918, 0.4356, 0.7918, 0.3613, 0.7874, 0.3737, 0.7874, 0.3737, 0.7918, 0.3613, 0.7918, 0.3737, 0.7874, 0.3861, 0.7874, 0.3861, 0.7918, 0.3737, 0.7918, 0.3861, 0.7874, 0.3985, 0.7874, 0.3985, 0.7918, 0.3861, 0.7918, 0.3985, 0.7874, 0.4108, 0.7874, 0.4108, 0.7918, 0.3985, 0.7918, 0.4108, 0.7874, 0.4232, 0.7874, 0.4232, 0.7918, 0.4108, 0.7918, 0.4232, 0.7874, 0.4356, 0.7874, 0.4356, 0.7918, 0.4232, 0.7918, 0.188, 0.7874, 0.2004, 0.7874, 0.2004, 0.7918, 0.188, 0.7918, 0.2004, 0.7874, 0.2128, 0.7874, 0.2128, 0.7918, 0.2004, 0.7918, 0.2128, 0.7874, 0.2252, 0.7874, 0.2252, 0.7918, 0.2128, 0.7918, 0.2252, 0.7874, 0.2376, 0.7874, 0.2376, 0.7918, 0.2252, 0.7918, 0.2376, 0.7874, 0.2499, 0.7874, 0.2499, 0.7918, 0.2376, 0.7918, 0.2499, 0.7874, 0.2623, 0.7874, 0.2623, 0.7918, 0.2499, 0.7918, 0.2747, 0.6141, 0.3613, 0.6141, 0.3613, 0.6185, 0.2747, 0.6185, 0.2747, 0.7788, 0.3613, 0.7788, 0.3613, 0.7831, 0.2747, 0.7831, 0.2623, 0.7788, 0.2747, 0.7788, 0.2747, 0.7831, 0.2623, 0.7831, 0.4356, 0.7788, 0.448, 0.7788, 0.448, 0.7831, 0.4356, 0.7831, 0.3613, 0.7788, 0.3737, 0.7788, 0.3737, 0.7831, 0.3613, 0.7831, 0.3737, 0.7788, 0.3861, 0.7788, 0.3861, 0.7831, 0.3737, 0.7831, 0.3861, 0.7788, 0.3985, 0.7788, 0.3985, 0.7831, 0.3861, 0.7831, 0.3985, 0.7788, 0.4108, 0.7788, 0.4108, 0.7831, 0.3985, 0.7831, 0.4108, 0.7788, 0.4232, 0.7788, 0.4232, 0.7831, 0.4108, 0.7831, 0.4232, 0.7788, 0.4356, 0.7788, 0.4356, 0.7831, 0.4232, 0.7831, 0.188, 0.7788, 0.2004, 0.7788, 0.2004, 0.7831, 0.188, 0.7831, 0.2004, 0.7788, 0.2128, 0.7788, 0.2128, 0.7831, 0.2004, 0.7831, 0.2128, 0.7788, 0.2252, 0.7788, 0.2252, 0.7831, 0.2128, 0.7831, 0.2252, 0.7788, 0.2376, 0.7788, 0.2376, 0.7831, 0.2252, 0.7831, 0.2376, 0.7788, 0.2499, 0.7788, 0.2499, 0.7831, 0.2376, 0.7831, 0.2499, 0.7788, 0.2623, 0.7788, 0.2623, 0.7831, 0.2499, 0.7831])
me_cube_002.materials.append(mat_material_001)
me_cube_002.use_remesh_fix_poles = True
me_cube_002.use_remesh_preserve_attributes = False
me_cube_002.use_mirror_vertex_groups = False
me_cube_002.update()

# ---- objects
ob_cube = bpy.data.objects.new('Cube', me_cube_001)
ob_cube_001 = bpy.data.objects.new('Cube.001', me_cube_002)

# ---- transforms, parenting, visibility, modifiers, constraints
ob_cube.location = (0.0, 0.0, 0.3785)
ob_cube.scale = (0.5412, 0.9628, 0.3506)
ob_cube.lineart.crease_threshold = 0.0
ob_cube_001.location = (0.0, 0.0, 0.9283)
ob_cube_001.scale = (0.5412, 0.9628, 0.04276)
ob_cube_001.lineart.crease_threshold = 0.0

# ---- collection membership
col_collection.objects.link(ob_cube)
col_collection.objects.link(ob_cube_001)

# ---- scene / render settings (as saved in the file)
scene.frame_start = 1; scene.frame_end = 250; scene.frame_set(1)
scene.render.engine = 'BLENDER_EEVEE_NEXT'
scene.cycles.use_denoising = False
scene.cycles.samples = 128
scene.cycles.sampling_pattern = 'TABULATED_SOBOL'
scene.cycles.use_adaptive_sampling = False
scene.cycles.use_light_tree = False
scene.view_settings.view_transform = 'Filmic'
bpy.context.view_layer.update()

# ---- added for rendering (the .blend has no active camera and no usable light): camera, sun
cam_auto = bpy.data.cameras.new('AutoCamera')
cam_auto.lens = 50.0
cam_auto.sensor_width = 36.0
cam_auto.clip_end = 1000.0
ob_auto_camera = bpy.data.objects.new('AutoCamera', cam_auto)
scene.collection.objects.link(ob_auto_camera)
ob_auto_camera.location = (2.27573, -2.73088, 2.38945)
ob_auto_camera.rotation_euler = (1.09748, -7.21219e-08, 0.694738)
scene.camera = ob_auto_camera
light_auto_sun = bpy.data.lights.new('AutoSun', 'SUN')
light_auto_sun.energy = 3.0
light_auto_sun.angle = 0.0523599
ob_auto_sun = bpy.data.objects.new('AutoSun', light_auto_sun)
scene.collection.objects.link(ob_auto_sun)
ob_auto_sun.rotation_euler = (0.872665, 0.174533, 0.523599)
bpy.context.view_layer.update()

